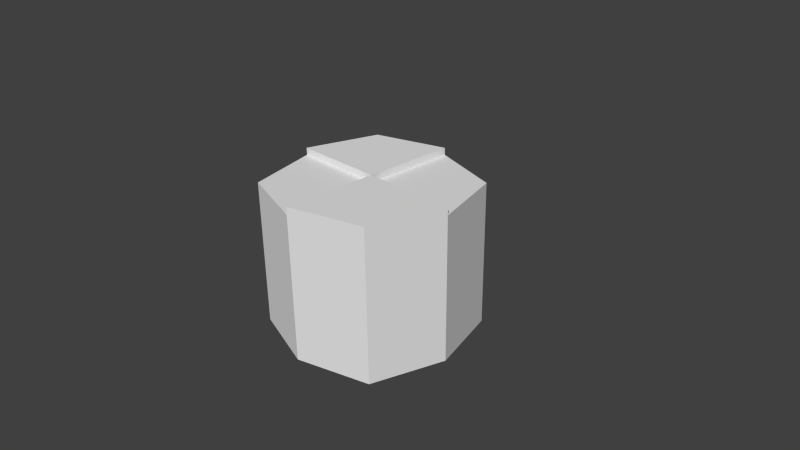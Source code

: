 # Source: wheel.blend  (saved by Blender 2.76.0; exported with 4.5.12 LTS)
import bpy
from mathutils import Matrix  # noqa: F401  (used for matrix-valued properties, if any)

bpy.ops.wm.read_factory_settings(use_empty=True)
scene = bpy.context.scene
scene.name = 'Scene'

# ---- collections
col_collection_1 = bpy.data.collections.new('Collection 1'); scene.collection.children.link(col_collection_1)

# ---- materials (node trees are filled in below, after node groups)
mat_material = bpy.data.materials.new('Material')
mat_material.alpha_threshold = 0.0
mat_material.use_transparent_shadow = False
mat_material.roughness = 0.5
mat_material.line_color = (0.0, 0.0, 0.0, 1.0)

# ---- material node trees

# ---- world
world_world = bpy.data.worlds.new('World'); scene.world = world_world
world_world.color = (0.05088, 0.05088, 0.05088)
world_world.use_sun_shadow = False
world_world.sun_shadow_jitter_overblur = 0.0
world_world.cycles.sampling_method = 'MANUAL'
world_world.cycles.sample_map_resolution = 256

# ---- cameras
cam_camera = bpy.data.cameras.new('Camera')
cam_camera.clip_end = 100.0
cam_camera.lens = 35.0
cam_camera.sensor_width = 32.0
cam_camera.sensor_height = 18.0
cam_camera.ortho_scale = 7.314
cam_camera.dof.focus_distance = 0.0
cam_camera.dof.aperture_fstop = 128.0

# ---- meshes
me_cube = bpy.data.meshes.new('Cube')
me_cube.from_pydata([(1.0, 1.0, -1.0), (1.0, -1.0, -1.0), (-1.0, -1.0, -1.0), (-1.0, 1.0, -1.0), (1.0, 1.0, 1.0), (1.0, -1.0, 1.0), (-1.0, -1.0, 1.0), (-1.0, 1.0, 1.0), (1.788e-07, 1.3, -1.0), (0.0, -1.3, -1.0), (-0.004065, 1.3, 1.0), (-0.004065, -1.3, 1.0), (1.3, -5.96e-08, -1.0), (-1.3, 2.98e-07, -1.0), (1.3, 0.003086, 1.0), (-1.3, 0.003086, 1.0), (-0.004065, 0.003086, 1.0), (8.941e-08, 1.192e-07, -1.0), (-0.004065, 1.3, 1.1), (1.0, -1.0, 1.1), (-1.0, 1.0, 1.1), (-0.004065, -1.3, 1.1), (1.3, 0.003086, 1.1), (-0.004065, 0.003086, 1.1), (-1.3, 0.003086, 1.1)], [], [(12, 14, 5, 1), (9, 11, 6, 2), (1, 5, 11, 9), (11, 5, 19, 21), (12, 1, 9, 17), (13, 15, 7, 3), (2, 6, 15, 13), (15, 16, 23, 24), (5, 14, 22, 19), (0, 4, 14, 12), (16, 15, 6, 11), (22, 23, 21, 19), (7, 15, 24, 20), (10, 7, 20, 18), (16, 11, 21, 23), (14, 16, 23, 22), (4, 0, 8, 10), (0, 12, 17, 8), (4, 10, 16, 14), (17, 9, 2, 13), (8, 17, 13, 3), (16, 10, 18, 23), (18, 20, 24, 23), (10, 8, 3, 7)])
_uv = me_cube.uv_layers.new(name='UVMap')
_uv.uv.foreach_set('vector', [0.2393, 0.7, 0.2626, 0.7104, 0.2459, 0.7296, 0.2374, 0.7015, 0.2349, 0.7013, 0.2213, 0.7229, 0.2186, 0.7029, 0.2331, 0.6995, 0.2374, 0.7015, 0.2459, 0.7296, 0.2213, 0.7229, 0.2349, 0.7013, 0.08694, 0.6945, 0.09309, 0.7024, 0.09183, 0.7026, 0.08687, 0.6959, 0.2393, 0.7, 0.2374, 0.7015, 0.2349, 0.7013, 0.2364, 0.6983, 0.2332, 0.6967, 0.2139, 0.6864, 0.2296, 0.6759, 0.2353, 0.6945, 0.2331, 0.6995, 0.2186, 0.7029, 0.2139, 0.6864, 0.2332, 0.6967, 0.1083, 0.7125, 0.09311, 0.7061, 0.09381, 0.7046, 0.1077, 0.711, 0.09309, 0.7024, 0.08863, 0.7126, 0.08801, 0.7111, 0.09183, 0.7026, 0.2399, 0.6975, 0.2537, 0.6923, 0.2626, 0.7104, 0.2393, 0.7, 0.1943, 0.7077, 0.2139, 0.6864, 0.2186, 0.7029, 0.2213, 0.7229, 0.08801, 0.7111, 0.074, 0.7046, 0.08687, 0.6959, 0.09183, 0.7026, 0.1128, 0.7023, 0.1083, 0.7125, 0.1077, 0.711, 0.1115, 0.7026, 0.1067, 0.6945, 0.1128, 0.7023, 0.1115, 0.7026, 0.1066, 0.6959, 0.07331, 0.7036, 0.08694, 0.6945, 0.08687, 0.6959, 0.074, 0.7046, 0.08863, 0.7126, 0.07331, 0.7062, 0.074, 0.7046, 0.08801, 0.7111, 0.2537, 0.6923, 0.2399, 0.6975, 0.2382, 0.6952, 0.2486, 0.6759, 0.2399, 0.6975, 0.2393, 0.7, 0.2364, 0.6983, 0.2382, 0.6952, 0.2537, 0.6923, 0.2486, 0.6759, 0.2767, 0.6828, 0.2626, 0.7104, 0.2364, 0.6983, 0.2349, 0.7013, 0.2331, 0.6995, 0.2332, 0.6967, 0.2382, 0.6952, 0.2364, 0.6983, 0.2332, 0.6967, 0.2353, 0.6945, 0.09311, 0.7035, 0.1067, 0.6945, 0.1066, 0.6959, 0.09381, 0.7046, 0.1066, 0.6959, 0.1115, 0.7026, 0.1077, 0.711, 0.09381, 0.7046, 0.2486, 0.6759, 0.2382, 0.6952, 0.2353, 0.6945, 0.2296, 0.6759])
me_cube.materials.append(mat_material)
me_cube.use_remesh_preserve_volume = False
me_cube.use_remesh_preserve_attributes = False
me_cube.use_mirror_vertex_groups = False
me_cube.update()

# ---- objects
ob_cube = bpy.data.objects.new('Cube', me_cube)
ob_camera = bpy.data.objects.new('Camera', cam_camera)

# ---- transforms, parenting, visibility, modifiers, constraints
ob_cube.location = (0.0, 0.0, 0.0)
ob_cube.lock_rotations_4d = False
ob_cube.empty_display_type = 'ARROWS'
ob_cube.lineart.crease_threshold = 0.0
ob_camera.location = (7.481, -6.508, 5.344)
ob_camera.rotation_euler = (1.109, 0.01082, 0.8149)
ob_camera.lock_rotations_4d = False
ob_camera.empty_display_type = 'ARROWS'
ob_camera.color = (0.0, 0.0, 0.0, 0.0)
ob_camera.display_type = 'WIRE'
ob_camera.lineart.crease_threshold = 0.0

# ---- collection membership
col_collection_1.objects.link(ob_cube)
col_collection_1.objects.link(ob_camera)

# ---- scene / render settings (as saved in the file)
scene.camera = ob_camera
scene.frame_start = 1; scene.frame_end = 250; scene.frame_set(1)
scene.render.engine = 'BLENDER_EEVEE_NEXT'
scene.render.resolution_percentage = 50
scene.render.dither_intensity = 0.0
scene.cycles.use_denoising = False
scene.cycles.samples = 10
scene.cycles.sampling_pattern = 'TABULATED_SOBOL'
scene.cycles.light_sampling_threshold = 0.0
scene.cycles.use_adaptive_sampling = False
scene.cycles.use_light_tree = False
scene.cycles.blur_glossy = 0.0
scene.cycles.pixel_filter_type = 'GAUSSIAN'
scene.cycles.sample_clamp_indirect = 0.0
scene.view_settings.view_transform = 'Standard'
bpy.context.view_layer.update()

# ---- added for rendering (the .blend has no usable light): sun
light_auto_sun = bpy.data.lights.new('AutoSun', 'SUN')
light_auto_sun.energy = 3.0
light_auto_sun.angle = 0.0523599
ob_auto_sun = bpy.data.objects.new('AutoSun', light_auto_sun)
scene.collection.objects.link(ob_auto_sun)
ob_auto_sun.rotation_euler = (0.872665, 0.174533, 0.523599)
bpy.context.view_layer.update()
